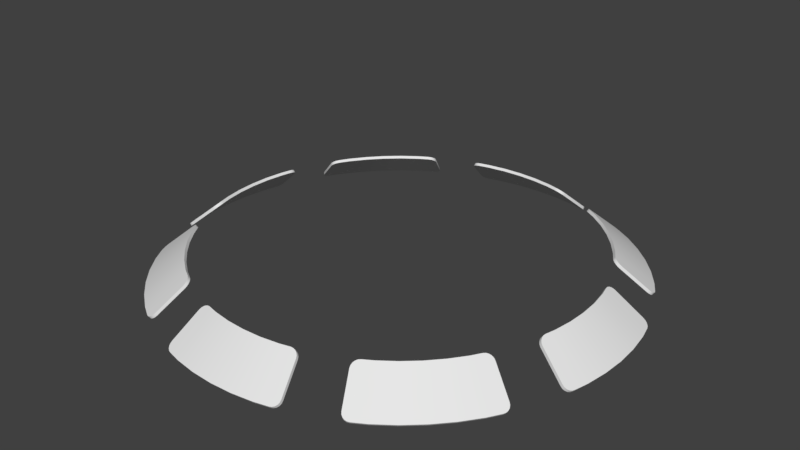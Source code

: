 # Source: SpaceStation_Bulkheads.blend  (saved by Blender 2.79.0; exported with 4.5.12 LTS)
import bpy
from mathutils import Matrix  # noqa: F401  (used for matrix-valued properties, if any)

bpy.ops.wm.read_factory_settings(use_empty=True)
scene = bpy.context.scene
scene.name = 'Scene'

# ---- collections
col_collection_1 = bpy.data.collections.new('Collection 1'); scene.collection.children.link(col_collection_1)

# ---- world
world_world = bpy.data.worlds.new('World'); scene.world = world_world
world_world.color = (0.05088, 0.05088, 0.05088)
world_world.use_sun_shadow = False
world_world.sun_shadow_jitter_overblur = 0.0
world_world.cycles.sampling_method = 'MANUAL'

# ---- meshes
me_cube_009 = bpy.data.meshes.new('Cube.009')
me_cube_009.from_pydata([(-0.4272, 2.213, 3.469), (-0.2145, 2.245, 3.469), (0.5145, 2.649, 3.104), (0.2586, 2.687, 3.104), (0.0003151, 2.699, 3.104), (-0.258, 2.687, 3.104), (0.0003152, 2.255, 3.469), (0.2151, 2.245, 3.469), (0.4278, 2.213, 3.469), (-0.5138, 2.649, 3.104), (0.5758, 2.179, 3.466), (0.5473, 2.183, 3.469), (0.6035, 2.183, 3.458), (0.6278, 2.193, 3.445), (0.6461, 2.208, 3.429), (0.6568, 2.228, 3.411), (0.6762, 2.608, 3.104), (0.7028, 2.598, 3.107), (0.7247, 2.582, 3.115), (0.7399, 2.562, 3.128), (0.7469, 2.541, 3.144), (0.745, 2.519, 3.162), (-0.6455, 2.208, 3.429), (-0.6561, 2.228, 3.411), (-0.6271, 2.193, 3.445), (-0.6029, 2.183, 3.458), (-0.5752, 2.179, 3.466), (-0.5466, 2.183, 3.469), (-0.7021, 2.598, 3.107), (-0.6756, 2.608, 3.104), (-0.7241, 2.582, 3.115), (-0.7393, 2.562, 3.128), (-0.7462, 2.541, 3.144), (-0.7443, 2.519, 3.162), (-0.4272, 2.234, 3.495), (-0.2145, 2.266, 3.495), (0.5145, 2.67, 3.13), (0.2586, 2.708, 3.13), (0.0003151, 2.721, 3.13), (-0.258, 2.708, 3.13), (0.0003152, 2.276, 3.495), (0.2151, 2.266, 3.495), (0.4278, 2.234, 3.495), (-0.5138, 2.67, 3.13), (0.5758, 2.201, 3.492), (0.5473, 2.204, 3.495), (0.6035, 2.204, 3.484), (0.6278, 2.214, 3.471), (0.6461, 2.229, 3.455), (0.6568, 2.249, 3.437), (0.6762, 2.629, 3.13), (0.7028, 2.619, 3.133), (0.7247, 2.603, 3.141), (0.7399, 2.584, 3.154), (0.7469, 2.562, 3.17), (0.745, 2.54, 3.188), (-0.6455, 2.229, 3.455), (-0.6561, 2.249, 3.437), (-0.6271, 2.214, 3.471), (-0.6029, 2.204, 3.484), (-0.5752, 2.201, 3.492), (-0.5466, 2.204, 3.495), (-0.7021, 2.619, 3.133), (-0.6756, 2.629, 3.13), (-0.7241, 2.603, 3.141), (-0.7393, 2.584, 3.154), (-0.7462, 2.562, 3.17), (-0.7443, 2.54, 3.188), (1.867, -1.263, 3.469), (1.739, -1.436, 3.469), (1.509, -2.237, 3.104), (1.717, -2.083, 3.104), (1.909, -1.909, 3.104), (2.082, -1.717, 3.104), (1.594, -1.595, 3.469), (1.435, -1.739, 3.469), (1.262, -1.867, 3.469), (2.236, -1.51, 3.104), (1.134, -1.948, 3.466), (1.157, -1.931, 3.469), (1.117, -1.97, 3.458), (1.107, -1.994, 3.445), (1.105, -2.018, 3.429), (1.111, -2.04, 3.411), (1.366, -2.322, 3.104), (1.34, -2.334, 3.107), (1.313, -2.338, 3.115), (1.289, -2.335, 3.128), (1.268, -2.325, 3.144), (1.254, -2.308, 3.162), (2.018, -1.105, 3.429), (2.039, -1.111, 3.411), (1.994, -1.107, 3.445), (1.97, -1.117, 3.458), (1.948, -1.134, 3.466), (1.93, -1.157, 3.469), (2.334, -1.341, 3.107), (2.322, -1.367, 3.104), (2.338, -1.314, 3.115), (2.335, -1.289, 3.128), (2.324, -1.269, 3.144), (2.307, -1.255, 3.162), (1.882, -1.278, 3.495), (1.754, -1.45, 3.495), (1.524, -2.252, 3.13), (1.732, -2.098, 3.13), (1.923, -1.924, 3.13), (2.097, -1.732, 3.13), (1.609, -1.61, 3.495), (1.45, -1.754, 3.495), (1.277, -1.882, 3.495), (2.251, -1.525, 3.13), (1.149, -1.963, 3.492), (1.172, -1.946, 3.495), (1.132, -1.985, 3.484), (1.122, -2.009, 3.471), (1.12, -2.033, 3.455), (1.126, -2.055, 3.437), (1.381, -2.337, 3.13), (1.355, -2.349, 3.133), (1.328, -2.353, 3.141), (1.304, -2.35, 3.154), (1.283, -2.34, 3.17), (1.269, -2.323, 3.188), (2.033, -1.12, 3.455), (2.054, -1.126, 3.437), (2.009, -1.122, 3.471), (1.985, -1.132, 3.484), (1.963, -1.149, 3.492), (1.945, -1.172, 3.495), (2.349, -1.356, 3.133), (2.337, -1.382, 3.13), (2.353, -1.329, 3.141), (2.35, -1.304, 3.154), (2.339, -1.284, 3.17), (2.322, -1.27, 3.188), (2.213, 0.4272, 3.469), (2.245, 0.2145, 3.469), (2.649, -0.5145, 3.104), (2.687, -0.2586, 3.104), (2.699, -0.0003151, 3.104), (2.687, 0.258, 3.104), (2.255, -0.0003151, 3.469), (2.245, -0.2151, 3.469), (2.213, -0.4278, 3.469), (2.649, 0.5138, 3.104), (2.179, -0.5758, 3.466), (2.183, -0.5473, 3.469), (2.183, -0.6035, 3.458), (2.193, -0.6278, 3.445), (2.208, -0.6461, 3.429), (2.228, -0.6568, 3.411), (2.608, -0.6762, 3.104), (2.598, -0.7028, 3.107), (2.582, -0.7247, 3.115), (2.562, -0.7399, 3.128), (2.541, -0.7469, 3.144), (2.519, -0.745, 3.162), (2.208, 0.6455, 3.429), (2.228, 0.6561, 3.411), (2.193, 0.6271, 3.445), (2.183, 0.6029, 3.458), (2.179, 0.5752, 3.466), (2.183, 0.5466, 3.469), (2.598, 0.7021, 3.107), (2.608, 0.6756, 3.104), (2.582, 0.7241, 3.115), (2.562, 0.7393, 3.128), (2.541, 0.7462, 3.144), (2.519, 0.7443, 3.162), (2.234, 0.4272, 3.495), (2.266, 0.2145, 3.495), (2.67, -0.5145, 3.13), (2.708, -0.2586, 3.13), (2.721, -0.0003151, 3.13), (2.708, 0.258, 3.13), (2.276, -0.0003151, 3.495), (2.266, -0.2151, 3.495), (2.234, -0.4278, 3.495), (2.67, 0.5138, 3.13), (2.201, -0.5758, 3.492), (2.204, -0.5473, 3.495), (2.204, -0.6035, 3.484), (2.214, -0.6278, 3.471), (2.229, -0.6461, 3.455), (2.249, -0.6568, 3.437), (2.629, -0.6762, 3.13), (2.619, -0.7028, 3.133), (2.603, -0.7247, 3.141), (2.584, -0.7399, 3.154), (2.562, -0.7469, 3.17), (2.54, -0.745, 3.188), (2.229, 0.6455, 3.455), (2.249, 0.6561, 3.437), (2.214, 0.6271, 3.471), (2.204, 0.6029, 3.484), (2.201, 0.5752, 3.492), (2.204, 0.5466, 3.495), (2.619, 0.7021, 3.133), (2.629, 0.6756, 3.13), (2.603, 0.7241, 3.141), (2.584, 0.7393, 3.154), (2.562, 0.7462, 3.17), (2.54, 0.7443, 3.188), (1.263, 1.867, 3.469), (1.436, 1.739, 3.469), (2.237, 1.509, 3.104), (2.083, 1.717, 3.104), (1.909, 1.909, 3.104), (1.717, 2.082, 3.104), (1.595, 1.594, 3.469), (1.739, 1.435, 3.469), (1.867, 1.262, 3.469), (1.51, 2.236, 3.104), (1.948, 1.134, 3.466), (1.931, 1.157, 3.469), (1.97, 1.117, 3.458), (1.994, 1.107, 3.445), (2.018, 1.105, 3.429), (2.04, 1.111, 3.411), (2.322, 1.366, 3.104), (2.334, 1.34, 3.107), (2.338, 1.313, 3.115), (2.335, 1.289, 3.128), (2.325, 1.268, 3.144), (2.308, 1.254, 3.162), (1.105, 2.018, 3.429), (1.111, 2.039, 3.411), (1.107, 1.994, 3.445), (1.117, 1.97, 3.458), (1.134, 1.948, 3.466), (1.157, 1.93, 3.469), (1.341, 2.334, 3.107), (1.367, 2.322, 3.104), (1.314, 2.338, 3.115), (1.289, 2.335, 3.128), (1.269, 2.324, 3.144), (1.255, 2.307, 3.162), (1.278, 1.882, 3.495), (1.45, 1.754, 3.495), (2.252, 1.524, 3.13), (2.098, 1.732, 3.13), (1.924, 1.923, 3.13), (1.732, 2.097, 3.13), (1.61, 1.609, 3.495), (1.754, 1.45, 3.495), (1.882, 1.277, 3.495), (1.525, 2.251, 3.13), (1.963, 1.149, 3.492), (1.946, 1.172, 3.495), (1.985, 1.132, 3.484), (2.009, 1.122, 3.471), (2.033, 1.12, 3.455), (2.055, 1.126, 3.437), (2.337, 1.381, 3.13), (2.349, 1.355, 3.133), (2.353, 1.328, 3.141), (2.35, 1.304, 3.154), (2.34, 1.283, 3.17), (2.323, 1.269, 3.188), (1.12, 2.033, 3.455), (1.126, 2.054, 3.437), (1.122, 2.009, 3.471), (1.132, 1.985, 3.484), (1.149, 1.963, 3.492), (1.172, 1.945, 3.495), (1.356, 2.349, 3.133), (1.382, 2.337, 3.13), (1.329, 2.353, 3.141), (1.304, 2.35, 3.154), (1.284, 2.339, 3.17), (1.27, 2.322, 3.188), (-1.867, 1.263, 3.469), (-1.739, 1.436, 3.469), (-1.509, 2.237, 3.104), (-1.717, 2.083, 3.104), (-1.909, 1.909, 3.104), (-2.082, 1.717, 3.104), (-1.594, 1.595, 3.469), (-1.435, 1.739, 3.469), (-1.262, 1.867, 3.469), (-2.236, 1.51, 3.104), (-1.134, 1.948, 3.466), (-1.157, 1.931, 3.469), (-1.117, 1.97, 3.458), (-1.107, 1.994, 3.445), (-1.105, 2.018, 3.429), (-1.111, 2.04, 3.411), (-1.366, 2.322, 3.104), (-1.34, 2.334, 3.107), (-1.313, 2.338, 3.115), (-1.289, 2.335, 3.128), (-1.268, 2.325, 3.144), (-1.254, 2.308, 3.162), (-2.018, 1.105, 3.429), (-2.039, 1.111, 3.411), (-1.994, 1.107, 3.445), (-1.97, 1.117, 3.458), (-1.948, 1.134, 3.466), (-1.93, 1.157, 3.469), (-2.334, 1.341, 3.107), (-2.322, 1.367, 3.104), (-2.338, 1.314, 3.115), (-2.335, 1.289, 3.128), (-2.324, 1.269, 3.144), (-2.307, 1.255, 3.162), (-1.882, 1.278, 3.495), (-1.754, 1.45, 3.495), (-1.524, 2.252, 3.13), (-1.732, 2.098, 3.13), (-1.923, 1.924, 3.13), (-2.097, 1.732, 3.13), (-1.609, 1.61, 3.495), (-1.45, 1.754, 3.495), (-1.277, 1.882, 3.495), (-2.251, 1.525, 3.13), (-1.149, 1.963, 3.492), (-1.172, 1.946, 3.495), (-1.132, 1.985, 3.484), (-1.122, 2.009, 3.471), (-1.12, 2.033, 3.455), (-1.126, 2.055, 3.437), (-1.381, 2.337, 3.13), (-1.355, 2.349, 3.133), (-1.328, 2.353, 3.141), (-1.304, 2.35, 3.154), (-1.283, 2.34, 3.17), (-1.269, 2.323, 3.188), (-2.033, 1.12, 3.455), (-2.054, 1.126, 3.437), (-2.009, 1.122, 3.471), (-1.985, 1.132, 3.484), (-1.963, 1.149, 3.492), (-1.945, 1.172, 3.495), (-2.349, 1.356, 3.133), (-2.337, 1.382, 3.13), (-2.353, 1.329, 3.141), (-2.35, 1.304, 3.154), (-2.339, 1.284, 3.17), (-2.322, 1.27, 3.188), (-2.213, -0.4272, 3.469), (-2.245, -0.2145, 3.469), (-2.649, 0.5145, 3.104), (-2.687, 0.2586, 3.104), (-2.699, 0.0003153, 3.104), (-2.687, -0.258, 3.104), (-2.255, 0.0003154, 3.469), (-2.245, 0.2151, 3.469), (-2.213, 0.4278, 3.469), (-2.649, -0.5138, 3.104), (-2.179, 0.5758, 3.466), (-2.183, 0.5473, 3.469), (-2.183, 0.6035, 3.458), (-2.193, 0.6278, 3.445), (-2.208, 0.6461, 3.429), (-2.228, 0.6568, 3.411), (-2.608, 0.6762, 3.104), (-2.598, 0.7028, 3.107), (-2.582, 0.7247, 3.115), (-2.562, 0.7399, 3.128), (-2.541, 0.7469, 3.144), (-2.519, 0.745, 3.162), (-2.208, -0.6455, 3.429), (-2.228, -0.6561, 3.411), (-2.193, -0.6271, 3.445), (-2.183, -0.6029, 3.458), (-2.179, -0.5752, 3.466), (-2.183, -0.5466, 3.469), (-2.598, -0.7021, 3.107), (-2.608, -0.6756, 3.104), (-2.582, -0.7241, 3.115), (-2.562, -0.7393, 3.128), (-2.541, -0.7462, 3.144), (-2.519, -0.7443, 3.162), (-2.234, -0.4272, 3.495), (-2.266, -0.2145, 3.495), (-2.67, 0.5145, 3.13), (-2.708, 0.2586, 3.13), (-2.721, 0.0003153, 3.13), (-2.708, -0.258, 3.13), (-2.276, 0.0003154, 3.495), (-2.266, 0.2151, 3.495), (-2.234, 0.4278, 3.495), (-2.67, -0.5138, 3.13), (-2.201, 0.5758, 3.492), (-2.204, 0.5473, 3.495), (-2.204, 0.6035, 3.484), (-2.214, 0.6278, 3.471), (-2.229, 0.6461, 3.455), (-2.249, 0.6568, 3.437), (-2.629, 0.6762, 3.13), (-2.619, 0.7028, 3.133), (-2.603, 0.7247, 3.141), (-2.584, 0.7399, 3.154), (-2.562, 0.7469, 3.17), (-2.54, 0.745, 3.188), (-2.229, -0.6455, 3.455), (-2.249, -0.6561, 3.437), (-2.214, -0.6271, 3.471), (-2.204, -0.6029, 3.484), (-2.201, -0.5752, 3.492), (-2.204, -0.5466, 3.495), (-2.619, -0.7021, 3.133), (-2.629, -0.6756, 3.13), (-2.603, -0.7241, 3.141), (-2.584, -0.7393, 3.154), (-2.562, -0.7462, 3.17), (-2.54, -0.7443, 3.188), (-1.263, -1.867, 3.469), (-1.436, -1.739, 3.469), (-2.237, -1.509, 3.104), (-2.083, -1.717, 3.104), (-1.909, -1.909, 3.104), (-1.717, -2.082, 3.104), (-1.595, -1.594, 3.469), (-1.739, -1.435, 3.469), (-1.867, -1.262, 3.469), (-1.51, -2.236, 3.104), (-1.948, -1.134, 3.466), (-1.931, -1.157, 3.469), (-1.97, -1.117, 3.458), (-1.994, -1.107, 3.445), (-2.018, -1.105, 3.429), (-2.04, -1.111, 3.411), (-2.322, -1.366, 3.104), (-2.334, -1.34, 3.107), (-2.338, -1.313, 3.115), (-2.335, -1.289, 3.128), (-2.325, -1.268, 3.144), (-2.308, -1.254, 3.162), (-1.105, -2.018, 3.429), (-1.111, -2.039, 3.411), (-1.107, -1.994, 3.445), (-1.117, -1.97, 3.458), (-1.134, -1.948, 3.466), (-1.157, -1.93, 3.469), (-1.341, -2.334, 3.107), (-1.367, -2.322, 3.104), (-1.314, -2.338, 3.115), (-1.289, -2.335, 3.128), (-1.269, -2.324, 3.144), (-1.255, -2.307, 3.162), (-1.278, -1.882, 3.495), (-1.45, -1.754, 3.495), (-2.252, -1.524, 3.13), (-2.098, -1.732, 3.13), (-1.924, -1.923, 3.13), (-1.732, -2.097, 3.13), (-1.61, -1.609, 3.495), (-1.754, -1.45, 3.495), (-1.882, -1.277, 3.495), (-1.525, -2.251, 3.13), (-1.963, -1.149, 3.492), (-1.946, -1.172, 3.495), (-1.985, -1.132, 3.484), (-2.009, -1.122, 3.471), (-2.033, -1.12, 3.455), (-2.055, -1.126, 3.437), (-2.337, -1.381, 3.13), (-2.349, -1.355, 3.133), (-2.353, -1.328, 3.141), (-2.35, -1.304, 3.154), (-2.34, -1.283, 3.17), (-2.323, -1.269, 3.188), (-1.12, -2.033, 3.455), (-1.126, -2.054, 3.437), (-1.122, -2.009, 3.471), (-1.132, -1.985, 3.484), (-1.149, -1.963, 3.492), (-1.172, -1.945, 3.495), (-1.356, -2.349, 3.133), (-1.382, -2.337, 3.13), (-1.329, -2.353, 3.141), (-1.304, -2.35, 3.154), (-1.284, -2.339, 3.17), (-1.27, -2.322, 3.188), (0.4272, -2.213, 3.469), (0.2145, -2.245, 3.469), (-0.5145, -2.649, 3.104), (-0.2586, -2.687, 3.104), (-0.0003149, -2.699, 3.104), (0.258, -2.687, 3.104), (-0.0003153, -2.255, 3.469), (-0.2151, -2.245, 3.469), (-0.4278, -2.213, 3.469), (0.5138, -2.649, 3.104), (-0.5758, -2.179, 3.466), (-0.5473, -2.183, 3.469), (-0.6035, -2.183, 3.458), (-0.6278, -2.193, 3.445), (-0.6461, -2.208, 3.429), (-0.6568, -2.228, 3.411), (-0.6762, -2.608, 3.104), (-0.7028, -2.598, 3.107), (-0.7247, -2.582, 3.115), (-0.7399, -2.562, 3.128), (-0.7469, -2.541, 3.144), (-0.745, -2.519, 3.162), (0.6455, -2.208, 3.429), (0.6561, -2.228, 3.411), (0.6271, -2.193, 3.445), (0.6029, -2.183, 3.458), (0.5752, -2.179, 3.466), (0.5466, -2.183, 3.469), (0.7021, -2.598, 3.107), (0.6756, -2.608, 3.104), (0.7241, -2.582, 3.115), (0.7393, -2.562, 3.128), (0.7462, -2.541, 3.144), (0.7443, -2.519, 3.162), (0.4272, -2.234, 3.495), (0.2145, -2.266, 3.495), (-0.5145, -2.67, 3.13), (-0.2586, -2.708, 3.13), (-0.0003149, -2.721, 3.13), (0.258, -2.708, 3.13), (-0.0003153, -2.276, 3.495), (-0.2151, -2.266, 3.495), (-0.4278, -2.234, 3.495), (0.5138, -2.67, 3.13), (-0.5758, -2.201, 3.492), (-0.5473, -2.204, 3.495), (-0.6035, -2.204, 3.484), (-0.6278, -2.214, 3.471), (-0.6461, -2.229, 3.455), (-0.6568, -2.249, 3.437), (-0.6762, -2.629, 3.13), (-0.7028, -2.619, 3.133), (-0.7247, -2.603, 3.141), (-0.7399, -2.584, 3.154), (-0.7469, -2.562, 3.17), (-0.745, -2.54, 3.188), (0.6455, -2.229, 3.455), (0.6561, -2.249, 3.437), (0.6271, -2.214, 3.471), (0.6029, -2.204, 3.484), (0.5752, -2.201, 3.492), (0.5466, -2.204, 3.495), (0.7021, -2.619, 3.133), (0.6756, -2.629, 3.13), (0.7241, -2.603, 3.141), (0.7393, -2.584, 3.154), (0.7462, -2.562, 3.17), (0.7443, -2.54, 3.188)], [], [(3, 4, 38, 37), (28, 30, 64, 62), (12, 13, 47, 46), (10, 12, 46, 44), (13, 14, 48, 47), (26, 27, 61, 60), (25, 26, 60, 59), (24, 25, 59, 58), (27, 0, 34, 61), (5, 9, 43, 39), (11, 10, 44, 45), (6, 7, 41, 40), (33, 23, 57, 67), (23, 22, 56, 57), (9, 29, 63, 43), (16, 2, 36, 50), (21, 20, 54, 55), (40, 41, 37, 38), (34, 35, 39, 43), (42, 45, 44, 46, 47, 48, 49, 55, 54, 53, 52, 51, 50, 36), (39, 35, 40, 38), (41, 42, 36, 37), (8, 2, 16, 17, 18, 19, 20, 21, 15, 14, 13, 12, 10, 11), (43, 63, 62, 64, 65, 66, 67, 57, 56, 58, 59, 60, 61, 34), (7, 3, 2, 8), (9, 0, 27, 26, 25, 24, 22, 23, 33, 32, 31, 30, 28, 29), (0, 9, 5, 1), (6, 4, 3, 7), (5, 4, 6, 1), (22, 24, 58, 56), (29, 28, 62, 63), (7, 8, 42, 41), (30, 31, 65, 64), (14, 15, 49, 48), (31, 32, 66, 65), (17, 16, 50, 51), (0, 1, 35, 34), (32, 33, 67, 66), (18, 17, 51, 52), (2, 3, 37, 36), (8, 11, 45, 42), (19, 18, 52, 53), (4, 5, 39, 38), (15, 21, 55, 49), (20, 19, 53, 54), (1, 6, 40, 35), (71, 72, 106, 105), (96, 98, 132, 130), (80, 81, 115, 114), (78, 80, 114, 112), (81, 82, 116, 115), (94, 95, 129, 128), (93, 94, 128, 127), (92, 93, 127, 126), (95, 68, 102, 129), (73, 77, 111, 107), (79, 78, 112, 113), (74, 75, 109, 108), (101, 91, 125, 135), (91, 90, 124, 125), (77, 97, 131, 111), (84, 70, 104, 118), (89, 88, 122, 123), (108, 109, 105, 106), (102, 103, 107, 111), (110, 113, 112, 114, 115, 116, 117, 123, 122, 121, 120, 119, 118, 104), (107, 103, 108, 106), (109, 110, 104, 105), (76, 70, 84, 85, 86, 87, 88, 89, 83, 82, 81, 80, 78, 79), (111, 131, 130, 132, 133, 134, 135, 125, 124, 126, 127, 128, 129, 102), (75, 71, 70, 76), (77, 68, 95, 94, 93, 92, 90, 91, 101, 100, 99, 98, 96, 97), (68, 77, 73, 69), (74, 72, 71, 75), (73, 72, 74, 69), (90, 92, 126, 124), (97, 96, 130, 131), (75, 76, 110, 109), (98, 99, 133, 132), (82, 83, 117, 116), (99, 100, 134, 133), (85, 84, 118, 119), (68, 69, 103, 102), (100, 101, 135, 134), (86, 85, 119, 120), (70, 71, 105, 104), (76, 79, 113, 110), (87, 86, 120, 121), (72, 73, 107, 106), (83, 89, 123, 117), (88, 87, 121, 122), (69, 74, 108, 103), (139, 140, 174, 173), (164, 166, 200, 198), (148, 149, 183, 182), (146, 148, 182, 180), (149, 150, 184, 183), (162, 163, 197, 196), (161, 162, 196, 195), (160, 161, 195, 194), (163, 136, 170, 197), (141, 145, 179, 175), (147, 146, 180, 181), (142, 143, 177, 176), (169, 159, 193, 203), (159, 158, 192, 193), (145, 165, 199, 179), (152, 138, 172, 186), (157, 156, 190, 191), (176, 177, 173, 174), (170, 171, 175, 179), (178, 181, 180, 182, 183, 184, 185, 191, 190, 189, 188, 187, 186, 172), (175, 171, 176, 174), (177, 178, 172, 173), (144, 138, 152, 153, 154, 155, 156, 157, 151, 150, 149, 148, 146, 147), (179, 199, 198, 200, 201, 202, 203, 193, 192, 194, 195, 196, 197, 170), (143, 139, 138, 144), (145, 136, 163, 162, 161, 160, 158, 159, 169, 168, 167, 166, 164, 165), (136, 145, 141, 137), (142, 140, 139, 143), (141, 140, 142, 137), (158, 160, 194, 192), (165, 164, 198, 199), (143, 144, 178, 177), (166, 167, 201, 200), (150, 151, 185, 184), (167, 168, 202, 201), (153, 152, 186, 187), (136, 137, 171, 170), (168, 169, 203, 202), (154, 153, 187, 188), (138, 139, 173, 172), (144, 147, 181, 178), (155, 154, 188, 189), (140, 141, 175, 174), (151, 157, 191, 185), (156, 155, 189, 190), (137, 142, 176, 171), (207, 208, 242, 241), (232, 234, 268, 266), (216, 217, 251, 250), (214, 216, 250, 248), (217, 218, 252, 251), (230, 231, 265, 264), (229, 230, 264, 263), (228, 229, 263, 262), (231, 204, 238, 265), (209, 213, 247, 243), (215, 214, 248, 249), (210, 211, 245, 244), (237, 227, 261, 271), (227, 226, 260, 261), (213, 233, 267, 247), (220, 206, 240, 254), (225, 224, 258, 259), (244, 245, 241, 242), (238, 239, 243, 247), (246, 249, 248, 250, 251, 252, 253, 259, 258, 257, 256, 255, 254, 240), (243, 239, 244, 242), (245, 246, 240, 241), (212, 206, 220, 221, 222, 223, 224, 225, 219, 218, 217, 216, 214, 215), (247, 267, 266, 268, 269, 270, 271, 261, 260, 262, 263, 264, 265, 238), (211, 207, 206, 212), (213, 204, 231, 230, 229, 228, 226, 227, 237, 236, 235, 234, 232, 233), (204, 213, 209, 205), (210, 208, 207, 211), (209, 208, 210, 205), (226, 228, 262, 260), (233, 232, 266, 267), (211, 212, 246, 245), (234, 235, 269, 268), (218, 219, 253, 252), (235, 236, 270, 269), (221, 220, 254, 255), (204, 205, 239, 238), (236, 237, 271, 270), (222, 221, 255, 256), (206, 207, 241, 240), (212, 215, 249, 246), (223, 222, 256, 257), (208, 209, 243, 242), (219, 225, 259, 253), (224, 223, 257, 258), (205, 210, 244, 239), (275, 276, 310, 309), (300, 302, 336, 334), (284, 285, 319, 318), (282, 284, 318, 316), (285, 286, 320, 319), (298, 299, 333, 332), (297, 298, 332, 331), (296, 297, 331, 330), (299, 272, 306, 333), (277, 281, 315, 311), (283, 282, 316, 317), (278, 279, 313, 312), (305, 295, 329, 339), (295, 294, 328, 329), (281, 301, 335, 315), (288, 274, 308, 322), (293, 292, 326, 327), (312, 313, 309, 310), (306, 307, 311, 315), (314, 317, 316, 318, 319, 320, 321, 327, 326, 325, 324, 323, 322, 308), (311, 307, 312, 310), (313, 314, 308, 309), (280, 274, 288, 289, 290, 291, 292, 293, 287, 286, 285, 284, 282, 283), (315, 335, 334, 336, 337, 338, 339, 329, 328, 330, 331, 332, 333, 306), (279, 275, 274, 280), (281, 272, 299, 298, 297, 296, 294, 295, 305, 304, 303, 302, 300, 301), (272, 281, 277, 273), (278, 276, 275, 279), (277, 276, 278, 273), (294, 296, 330, 328), (301, 300, 334, 335), (279, 280, 314, 313), (302, 303, 337, 336), (286, 287, 321, 320), (303, 304, 338, 337), (289, 288, 322, 323), (272, 273, 307, 306), (304, 305, 339, 338), (290, 289, 323, 324), (274, 275, 309, 308), (280, 283, 317, 314), (291, 290, 324, 325), (276, 277, 311, 310), (287, 293, 327, 321), (292, 291, 325, 326), (273, 278, 312, 307), (343, 344, 378, 377), (368, 370, 404, 402), (352, 353, 387, 386), (350, 352, 386, 384), (353, 354, 388, 387), (366, 367, 401, 400), (365, 366, 400, 399), (364, 365, 399, 398), (367, 340, 374, 401), (345, 349, 383, 379), (351, 350, 384, 385), (346, 347, 381, 380), (373, 363, 397, 407), (363, 362, 396, 397), (349, 369, 403, 383), (356, 342, 376, 390), (361, 360, 394, 395), (380, 381, 377, 378), (374, 375, 379, 383), (382, 385, 384, 386, 387, 388, 389, 395, 394, 393, 392, 391, 390, 376), (379, 375, 380, 378), (381, 382, 376, 377), (348, 342, 356, 357, 358, 359, 360, 361, 355, 354, 353, 352, 350, 351), (383, 403, 402, 404, 405, 406, 407, 397, 396, 398, 399, 400, 401, 374), (347, 343, 342, 348), (349, 340, 367, 366, 365, 364, 362, 363, 373, 372, 371, 370, 368, 369), (340, 349, 345, 341), (346, 344, 343, 347), (345, 344, 346, 341), (362, 364, 398, 396), (369, 368, 402, 403), (347, 348, 382, 381), (370, 371, 405, 404), (354, 355, 389, 388), (371, 372, 406, 405), (357, 356, 390, 391), (340, 341, 375, 374), (372, 373, 407, 406), (358, 357, 391, 392), (342, 343, 377, 376), (348, 351, 385, 382), (359, 358, 392, 393), (344, 345, 379, 378), (355, 361, 395, 389), (360, 359, 393, 394), (341, 346, 380, 375), (411, 412, 446, 445), (436, 438, 472, 470), (420, 421, 455, 454), (418, 420, 454, 452), (421, 422, 456, 455), (434, 435, 469, 468), (433, 434, 468, 467), (432, 433, 467, 466), (435, 408, 442, 469), (413, 417, 451, 447), (419, 418, 452, 453), (414, 415, 449, 448), (441, 431, 465, 475), (431, 430, 464, 465), (417, 437, 471, 451), (424, 410, 444, 458), (429, 428, 462, 463), (448, 449, 445, 446), (442, 443, 447, 451), (450, 453, 452, 454, 455, 456, 457, 463, 462, 461, 460, 459, 458, 444), (447, 443, 448, 446), (449, 450, 444, 445), (416, 410, 424, 425, 426, 427, 428, 429, 423, 422, 421, 420, 418, 419), (451, 471, 470, 472, 473, 474, 475, 465, 464, 466, 467, 468, 469, 442), (415, 411, 410, 416), (417, 408, 435, 434, 433, 432, 430, 431, 441, 440, 439, 438, 436, 437), (408, 417, 413, 409), (414, 412, 411, 415), (413, 412, 414, 409), (430, 432, 466, 464), (437, 436, 470, 471), (415, 416, 450, 449), (438, 439, 473, 472), (422, 423, 457, 456), (439, 440, 474, 473), (425, 424, 458, 459), (408, 409, 443, 442), (440, 441, 475, 474), (426, 425, 459, 460), (410, 411, 445, 444), (416, 419, 453, 450), (427, 426, 460, 461), (412, 413, 447, 446), (423, 429, 463, 457), (428, 427, 461, 462), (409, 414, 448, 443), (479, 480, 514, 513), (504, 506, 540, 538), (488, 489, 523, 522), (486, 488, 522, 520), (489, 490, 524, 523), (502, 503, 537, 536), (501, 502, 536, 535), (500, 501, 535, 534), (503, 476, 510, 537), (481, 485, 519, 515), (487, 486, 520, 521), (482, 483, 517, 516), (509, 499, 533, 543), (499, 498, 532, 533), (485, 505, 539, 519), (492, 478, 512, 526), (497, 496, 530, 531), (516, 517, 513, 514), (510, 511, 515, 519), (518, 521, 520, 522, 523, 524, 525, 531, 530, 529, 528, 527, 526, 512), (515, 511, 516, 514), (517, 518, 512, 513), (484, 478, 492, 493, 494, 495, 496, 497, 491, 490, 489, 488, 486, 487), (519, 539, 538, 540, 541, 542, 543, 533, 532, 534, 535, 536, 537, 510), (483, 479, 478, 484), (485, 476, 503, 502, 501, 500, 498, 499, 509, 508, 507, 506, 504, 505), (476, 485, 481, 477), (482, 480, 479, 483), (481, 480, 482, 477), (498, 500, 534, 532), (505, 504, 538, 539), (483, 484, 518, 517), (506, 507, 541, 540), (490, 491, 525, 524), (507, 508, 542, 541), (493, 492, 526, 527), (476, 477, 511, 510), (508, 509, 543, 542), (494, 493, 527, 528), (478, 479, 513, 512), (484, 487, 521, 518), (495, 494, 528, 529), (480, 481, 515, 514), (491, 497, 531, 525), (496, 495, 529, 530), (477, 482, 516, 511)])
me_cube_009.polygons.foreach_set('use_smooth', [True] * 368)
_uv = me_cube_009.uv_layers.new(name='UVMap')
_uv.uv.foreach_set('vector', [0.8117, 0.3145, 0.8072, 0.48, 0.7885, 0.48, 0.7929, 0.3145, 0.8416, 0.9348, 0.8436, 0.9497, 0.8248, 0.9497, 0.8228, 0.9348, 0.926, 0.8102, 0.928, 0.8262, 0.9093, 0.8262, 0.9072, 0.8102, 0.9236, 0.7921, 0.926, 0.8102, 0.9072, 0.8102, 0.9048, 0.7921, 0.9645, 0.3527, 0.9633, 0.3372, 0.9821, 0.3377, 0.9833, 0.3532, 0.9236, 0.05195, 0.9211, 0.07033, 0.9023, 0.07033, 0.9048, 0.05195, 0.926, 0.03437, 0.9236, 0.05195, 0.9048, 0.05195, 0.9072, 0.03437, 0.928, 0.01932, 0.926, 0.03437, 0.9072, 0.03437, 0.9093, 0.01932, 0.9211, 0.07033, 0.9106, 0.1479, 0.8918, 0.1479, 0.9023, 0.07033, 0.8117, 0.6463, 0.825, 0.812, 0.8062, 0.812, 0.7929, 0.6463, 0.9211, 0.7738, 0.9236, 0.7921, 0.9048, 0.7921, 0.9023, 0.7738, 0.8958, 0.4239, 0.8995, 0.5617, 0.8808, 0.5617, 0.8771, 0.4239, 0.9615, 0.6768, 0.9628, 0.4255, 0.9816, 0.425, 0.9802, 0.6763, 0.9628, 0.4255, 0.9633, 0.4078, 0.9821, 0.4073, 0.9816, 0.425, 0.825, 0.812, 0.8392, 0.9173, 0.8205, 0.9173, 0.8062, 0.812, 0.8392, 0.04919, 0.825, 0.1516, 0.8062, 0.1516, 0.8205, 0.04919, 0.9615, 0.06824, 0.9618, 0.05007, 0.9805, 0.05053, 0.9802, 0.0687, 0.7232, 0.5, 0.7278, 0.6383, 0.4081, 0.6663, 0.4026, 0.5, 0.7414, 0.2248, 0.7278, 0.3617, 0.4081, 0.3337, 0.4246, 0.169, 0.7414, 0.7752, 0.7544, 0.8522, 0.755, 0.8705, 0.7507, 0.8884, 0.7419, 0.904, 0.7295, 0.9158, 0.7147, 0.9226, 0.5011, 0.9794, 0.4854, 0.9807, 0.4703, 0.9762, 0.4572, 0.9664, 0.4475, 0.9523, 0.4421, 0.9352, 0.4246, 0.831, 0.4081, 0.3337, 0.7278, 0.3617, 0.7232, 0.5, 0.4026, 0.5, 0.7278, 0.6383, 0.7414, 0.7752, 0.4246, 0.831, 0.4081, 0.6663, 0.3556, 0.2248, 0.03869, 0.169, 0.05625, 0.06481, 0.06166, 0.04772, 0.07136, 0.03359, 0.08442, 0.02381, 0.09955, 0.01932, 0.1153, 0.02056, 0.3289, 0.07735, 0.3437, 0.08421, 0.356, 0.09602, 0.3648, 0.1116, 0.3691, 0.1295, 0.3686, 0.1478, 0.4246, 0.169, 0.4421, 0.06481, 0.4475, 0.04772, 0.4572, 0.03359, 0.4703, 0.02381, 0.4854, 0.01932, 0.5011, 0.02056, 0.7147, 0.07735, 0.7295, 0.08421, 0.7419, 0.09602, 0.7507, 0.1116, 0.755, 0.1295, 0.7544, 0.1478, 0.7414, 0.2248, 0.3419, 0.3617, 0.02224, 0.3337, 0.03869, 0.169, 0.3556, 0.2248, 0.03869, 0.831, 0.3556, 0.7752, 0.3686, 0.8522, 0.3691, 0.8705, 0.3648, 0.8884, 0.356, 0.904, 0.3437, 0.9158, 0.3289, 0.9226, 0.1153, 0.9794, 0.09955, 0.9807, 0.08442, 0.9762, 0.07136, 0.9664, 0.06166, 0.9523, 0.05625, 0.9352, 0.3556, 0.7752, 0.03869, 0.831, 0.02224, 0.6663, 0.3419, 0.6383, 0.3373, 0.5, 0.01674, 0.5, 0.02224, 0.3337, 0.3419, 0.3617, 0.02224, 0.6663, 0.01674, 0.5, 0.3373, 0.5, 0.3419, 0.6383, 0.9633, 0.4078, 0.9645, 0.3923, 0.9833, 0.3918, 0.9821, 0.4073, 0.8392, 0.9173, 0.8416, 0.9348, 0.8228, 0.9348, 0.8205, 0.9173, 0.8995, 0.5617, 0.9106, 0.6977, 0.8918, 0.6977, 0.8808, 0.5617, 0.9645, 0.7257, 0.9628, 0.7118, 0.9816, 0.7113, 0.9833, 0.7252, 0.9633, 0.3372, 0.9628, 0.3195, 0.9816, 0.32, 0.9821, 0.3377, 0.9628, 0.7118, 0.9618, 0.695, 0.9805, 0.6945, 0.9816, 0.7113, 0.8416, 0.0326, 0.8392, 0.04919, 0.8205, 0.04919, 0.8228, 0.0326, 0.9106, 0.1479, 0.8995, 0.2855, 0.8808, 0.2855, 0.8918, 0.1479, 0.9618, 0.695, 0.9615, 0.6768, 0.9802, 0.6763, 0.9805, 0.6945, 0.8436, 0.01932, 0.8416, 0.0326, 0.8228, 0.0326, 0.8248, 0.01932, 0.825, 0.1516, 0.8117, 0.3145, 0.7929, 0.3145, 0.8062, 0.1516, 0.9106, 0.6977, 0.9211, 0.7738, 0.9023, 0.7738, 0.8918, 0.6977, 0.9628, 0.03321, 0.9645, 0.01932, 0.9833, 0.01978, 0.9816, 0.03367, 0.8072, 0.48, 0.8117, 0.6463, 0.7929, 0.6463, 0.7885, 0.48, 0.9628, 0.3195, 0.9615, 0.06824, 0.9802, 0.0687, 0.9816, 0.32, 0.9618, 0.05007, 0.9628, 0.03321, 0.9816, 0.03367, 0.9805, 0.05053, 0.8995, 0.2855, 0.8958, 0.4239, 0.8771, 0.4239, 0.8808, 0.2855, 0.8117, 0.3358, 0.8075, 0.5016, 0.7887, 0.5017, 0.7929, 0.3358, 0.8426, 0.9438, 0.8446, 0.9564, 0.8258, 0.9565, 0.8238, 0.9439, 0.9642, 0.7116, 0.9627, 0.6946, 0.9814, 0.6953, 0.983, 0.7124, 0.9256, 0.7936, 0.928, 0.8112, 0.9092, 0.8112, 0.9068, 0.7937, 0.9627, 0.6946, 0.9617, 0.6761, 0.9805, 0.6769, 0.9814, 0.6953, 0.9237, 0.0535, 0.9212, 0.07182, 0.9025, 0.07188, 0.9049, 0.05357, 0.926, 0.03541, 0.9237, 0.0535, 0.9049, 0.05357, 0.9072, 0.03547, 0.928, 0.01932, 0.926, 0.03541, 0.9072, 0.03547, 0.9092, 0.01938, 0.9212, 0.07182, 0.9109, 0.1479, 0.8921, 0.148, 0.9025, 0.07188, 0.8122, 0.6658, 0.8258, 0.8269, 0.807, 0.8269, 0.7934, 0.6659, 0.923, 0.7752, 0.9256, 0.7936, 0.9068, 0.7937, 0.9043, 0.7753, 0.8968, 0.4218, 0.9009, 0.5601, 0.8821, 0.5602, 0.878, 0.4218, 0.9615, 0.3043, 0.9628, 0.05299, 0.9816, 0.05253, 0.9802, 0.3038, 0.9628, 0.05299, 0.9633, 0.03528, 0.982, 0.03482, 0.9816, 0.05253, 0.8258, 0.8269, 0.8402, 0.9277, 0.8214, 0.9277, 0.807, 0.8269, 0.8389, 0.06406, 0.8248, 0.17, 0.806, 0.17, 0.8201, 0.0641, 0.9627, 0.42, 0.9631, 0.404, 0.9819, 0.4048, 0.9814, 0.4207, 0.3374, 0.5, 0.342, 0.6383, 0.02225, 0.6663, 0.01674, 0.5, 0.3557, 0.2248, 0.342, 0.3617, 0.02225, 0.3337, 0.0387, 0.169, 0.3557, 0.7752, 0.3687, 0.8522, 0.3693, 0.8705, 0.3649, 0.8884, 0.3562, 0.904, 0.3438, 0.9158, 0.329, 0.9226, 0.1153, 0.9794, 0.09958, 0.9807, 0.08445, 0.9762, 0.07139, 0.9664, 0.06168, 0.9523, 0.05627, 0.9352, 0.0387, 0.831, 0.02225, 0.3337, 0.342, 0.3617, 0.3374, 0.5, 0.01674, 0.5, 0.342, 0.6383, 0.3557, 0.7752, 0.0387, 0.831, 0.02225, 0.6663, 0.7417, 0.2248, 0.4247, 0.169, 0.4423, 0.06481, 0.4477, 0.04772, 0.4574, 0.03359, 0.4704, 0.02381, 0.4856, 0.01932, 0.5013, 0.02056, 0.715, 0.07735, 0.7298, 0.08421, 0.7422, 0.09602, 0.7509, 0.1116, 0.7553, 0.1295, 0.7547, 0.1478, 0.0387, 0.169, 0.05627, 0.06481, 0.06168, 0.04772, 0.07139, 0.03359, 0.08445, 0.02381, 0.09958, 0.01932, 0.1153, 0.02056, 0.329, 0.07735, 0.3438, 0.08421, 0.3562, 0.09602, 0.3649, 0.1116, 0.3693, 0.1295, 0.3687, 0.1478, 0.3557, 0.2248, 0.728, 0.3617, 0.4082, 0.3337, 0.4247, 0.169, 0.7417, 0.2248, 0.4247, 0.831, 0.7417, 0.7752, 0.7547, 0.8522, 0.7553, 0.8705, 0.7509, 0.8884, 0.7422, 0.904, 0.7298, 0.9158, 0.715, 0.9226, 0.5013, 0.9794, 0.4856, 0.9807, 0.4704, 0.9762, 0.4574, 0.9664, 0.4477, 0.9523, 0.4423, 0.9352, 0.7417, 0.7752, 0.4247, 0.831, 0.4082, 0.6663, 0.728, 0.6383, 0.7234, 0.5, 0.4027, 0.5, 0.4082, 0.3337, 0.728, 0.3617, 0.4082, 0.6663, 0.4027, 0.5, 0.7234, 0.5, 0.728, 0.6383, 0.9633, 0.03528, 0.9645, 0.01978, 0.9833, 0.01932, 0.982, 0.03482, 0.8402, 0.9277, 0.8426, 0.9438, 0.8238, 0.9439, 0.8214, 0.9277, 0.9009, 0.5601, 0.9123, 0.6977, 0.8935, 0.6977, 0.8821, 0.5602, 0.9645, 0.3532, 0.9628, 0.3393, 0.9816, 0.3388, 0.9833, 0.3527, 0.9617, 0.6761, 0.9615, 0.658, 0.9802, 0.6588, 0.9805, 0.6769, 0.9628, 0.3393, 0.9618, 0.3224, 0.9805, 0.322, 0.9816, 0.3388, 0.8412, 0.04633, 0.8389, 0.06406, 0.8201, 0.0641, 0.8224, 0.04637, 0.9109, 0.1479, 0.9002, 0.2839, 0.8814, 0.284, 0.8921, 0.148, 0.9618, 0.3224, 0.9615, 0.3043, 0.9802, 0.3038, 0.9805, 0.322, 0.8432, 0.03091, 0.8412, 0.04633, 0.8224, 0.04637, 0.8244, 0.03095, 0.8248, 0.17, 0.8117, 0.3358, 0.7929, 0.3358, 0.806, 0.17, 0.9123, 0.6977, 0.923, 0.7752, 0.9043, 0.7753, 0.8935, 0.6977, 0.8446, 0.01932, 0.8432, 0.03091, 0.8244, 0.03095, 0.8258, 0.01935, 0.8075, 0.5016, 0.8122, 0.6658, 0.7934, 0.6659, 0.7887, 0.5017, 0.9615, 0.658, 0.9627, 0.42, 0.9814, 0.4207, 0.9802, 0.6588, 0.9631, 0.404, 0.9642, 0.3918, 0.983, 0.3926, 0.9819, 0.4048, 0.9002, 0.2839, 0.8968, 0.4218, 0.878, 0.4218, 0.8814, 0.284, 0.8117, 0.3241, 0.8072, 0.4899, 0.7885, 0.4899, 0.7929, 0.3241, 0.8416, 0.9322, 0.8436, 0.9448, 0.8248, 0.9448, 0.8228, 0.9322, 0.926, 0.8112, 0.928, 0.8262, 0.9093, 0.8262, 0.9072, 0.8112, 0.9236, 0.7936, 0.926, 0.8112, 0.9072, 0.8112, 0.9048, 0.7936, 0.9645, 0.3527, 0.9633, 0.3372, 0.9821, 0.3377, 0.9833, 0.3532, 0.9236, 0.05349, 0.9211, 0.0718, 0.9023, 0.0718, 0.9048, 0.05349, 0.926, 0.0354, 0.9236, 0.05349, 0.9048, 0.05349, 0.9072, 0.0354, 0.928, 0.01932, 0.926, 0.0354, 0.9072, 0.0354, 0.9093, 0.01932, 0.9211, 0.0718, 0.9106, 0.1479, 0.8918, 0.1479, 0.9023, 0.0718, 0.8117, 0.6542, 0.825, 0.8152, 0.8062, 0.8152, 0.7929, 0.6542, 0.9211, 0.7752, 0.9236, 0.7936, 0.9048, 0.7936, 0.9024, 0.7752, 0.8958, 0.4217, 0.8995, 0.5601, 0.8808, 0.5601, 0.8771, 0.4217, 0.9615, 0.6768, 0.9628, 0.4255, 0.9816, 0.425, 0.9802, 0.6763, 0.9628, 0.4255, 0.9633, 0.4078, 0.9821, 0.4073, 0.9816, 0.425, 0.825, 0.8152, 0.8392, 0.9161, 0.8205, 0.9161, 0.8062, 0.8152, 0.8392, 0.05246, 0.825, 0.1583, 0.8062, 0.1583, 0.8205, 0.05246, 0.9615, 0.06824, 0.9618, 0.05007, 0.9805, 0.05053, 0.9802, 0.0687, 0.7232, 0.5, 0.7278, 0.6383, 0.4081, 0.6663, 0.4026, 0.5, 0.7414, 0.2248, 0.7278, 0.3617, 0.4081, 0.3337, 0.4246, 0.169, 0.7414, 0.7752, 0.7544, 0.8522, 0.755, 0.8705, 0.7507, 0.8884, 0.7419, 0.904, 0.7295, 0.9158, 0.7147, 0.9226, 0.5011, 0.9794, 0.4854, 0.9807, 0.4703, 0.9762, 0.4572, 0.9664, 0.4475, 0.9523, 0.4421, 0.9352, 0.4246, 0.831, 0.4081, 0.3337, 0.7278, 0.3617, 0.7232, 0.5, 0.4026, 0.5, 0.7278, 0.6383, 0.7414, 0.7752, 0.4246, 0.831, 0.4081, 0.6663, 0.3556, 0.2248, 0.03869, 0.169, 0.05625, 0.06481, 0.06166, 0.04772, 0.07136, 0.03359, 0.08442, 0.02381, 0.09955, 0.01932, 0.1153, 0.02056, 0.3289, 0.07735, 0.3437, 0.08421, 0.356, 0.09602, 0.3648, 0.1116, 0.3691, 0.1295, 0.3686, 0.1478, 0.4246, 0.169, 0.4421, 0.06481, 0.4475, 0.04772, 0.4572, 0.03359, 0.4703, 0.02381, 0.4854, 0.01932, 0.5011, 0.02056, 0.7147, 0.07735, 0.7295, 0.08421, 0.7419, 0.09602, 0.7507, 0.1116, 0.755, 0.1295, 0.7544, 0.1478, 0.7414, 0.2248, 0.3419, 0.3617, 0.02224, 0.3337, 0.03869, 0.169, 0.3556, 0.2248, 0.03869, 0.831, 0.3556, 0.7752, 0.3686, 0.8522, 0.3691, 0.8705, 0.3648, 0.8884, 0.356, 0.904, 0.3437, 0.9158, 0.3289, 0.9226, 0.1153, 0.9794, 0.09955, 0.9807, 0.08442, 0.9762, 0.07136, 0.9664, 0.06166, 0.9523, 0.05625, 0.9352, 0.3556, 0.7752, 0.03869, 0.831, 0.02224, 0.6663, 0.3419, 0.6383, 0.3373, 0.5, 0.01674, 0.5, 0.02224, 0.3337, 0.3419, 0.3617, 0.02224, 0.6663, 0.01674, 0.5, 0.3373, 0.5, 0.3419, 0.6383, 0.9633, 0.4078, 0.9645, 0.3923, 0.9833, 0.3918, 0.9821, 0.4073, 0.8392, 0.9161, 0.8416, 0.9322, 0.8228, 0.9322, 0.8205, 0.9161, 0.8995, 0.5601, 0.9106, 0.6976, 0.8918, 0.6976, 0.8808, 0.5601, 0.9645, 0.7257, 0.9628, 0.7118, 0.9816, 0.7113, 0.9833, 0.7252, 0.9633, 0.3372, 0.9628, 0.3195, 0.9816, 0.32, 0.9821, 0.3377, 0.9628, 0.7118, 0.9618, 0.695, 0.9805, 0.6945, 0.9816, 0.7113, 0.8416, 0.03473, 0.8392, 0.05246, 0.8205, 0.05246, 0.8228, 0.03473, 0.9106, 0.1479, 0.8995, 0.2838, 0.8808, 0.2838, 0.8918, 0.1479, 0.9618, 0.695, 0.9615, 0.6768, 0.9802, 0.6763, 0.9805, 0.6945, 0.8436, 0.01932, 0.8416, 0.03473, 0.8228, 0.03473, 0.8248, 0.01932, 0.825, 0.1583, 0.8117, 0.3241, 0.7929, 0.3241, 0.8062, 0.1583, 0.9106, 0.6976, 0.9211, 0.7752, 0.9024, 0.7752, 0.8918, 0.6976, 0.9628, 0.03321, 0.9645, 0.01932, 0.9833, 0.01978, 0.9816, 0.03367, 0.8072, 0.4899, 0.8117, 0.6542, 0.7929, 0.6542, 0.7885, 0.4899, 0.9628, 0.3195, 0.9615, 0.06824, 0.9802, 0.0687, 0.9816, 0.32, 0.9618, 0.05007, 0.9628, 0.03321, 0.9816, 0.03367, 0.9805, 0.05053, 0.8995, 0.2838, 0.8958, 0.4217, 0.8771, 0.4217, 0.8808, 0.2838, 0.8116, 0.3145, 0.8071, 0.48, 0.7884, 0.48, 0.7928, 0.3145, 0.8415, 0.9348, 0.8435, 0.9497, 0.8247, 0.9497, 0.8227, 0.9348, 0.9259, 0.8101, 0.9279, 0.8262, 0.9092, 0.8262, 0.9071, 0.8101, 0.9235, 0.7921, 0.9259, 0.8101, 0.9071, 0.8101, 0.9047, 0.7921, 0.9645, 0.7094, 0.9633, 0.6967, 0.982, 0.6972, 0.9833, 0.7099, 0.9235, 0.05195, 0.921, 0.07033, 0.9023, 0.07033, 0.9047, 0.05195, 0.9259, 0.03437, 0.9235, 0.05195, 0.9047, 0.05195, 0.9071, 0.03437, 0.9279, 0.01932, 0.9259, 0.03437, 0.9071, 0.03437, 0.9092, 0.01932, 0.921, 0.07033, 0.9105, 0.1479, 0.8917, 0.1479, 0.9023, 0.07033, 0.8116, 0.6463, 0.8249, 0.812, 0.8062, 0.812, 0.7928, 0.6463, 0.921, 0.7738, 0.9235, 0.7921, 0.9047, 0.7921, 0.9023, 0.7738, 0.8957, 0.4239, 0.8994, 0.5617, 0.8807, 0.5617, 0.877, 0.4239, 0.9614, 0.3043, 0.9627, 0.05299, 0.9815, 0.05253, 0.9801, 0.3038, 0.9627, 0.05299, 0.9632, 0.03528, 0.982, 0.03482, 0.9815, 0.05253, 0.8249, 0.812, 0.8392, 0.9173, 0.8204, 0.9173, 0.8062, 0.812, 0.8392, 0.04919, 0.8249, 0.1516, 0.8062, 0.1516, 0.8204, 0.04919, 0.9614, 0.4437, 0.9617, 0.4259, 0.9804, 0.4264, 0.9801, 0.4442, 0.3373, 0.5, 0.3419, 0.6383, 0.02224, 0.6663, 0.01673, 0.5, 0.3555, 0.2248, 0.3419, 0.3617, 0.02224, 0.3337, 0.03868, 0.169, 0.3555, 0.7752, 0.3685, 0.8522, 0.3691, 0.8705, 0.3648, 0.8884, 0.356, 0.904, 0.3436, 0.9158, 0.3288, 0.9226, 0.1153, 0.9794, 0.09954, 0.9807, 0.08441, 0.9762, 0.07136, 0.9664, 0.06165, 0.9523, 0.05625, 0.9352, 0.03868, 0.831, 0.02224, 0.3337, 0.3419, 0.3617, 0.3373, 0.5, 0.01673, 0.5, 0.3419, 0.6383, 0.3555, 0.7752, 0.03868, 0.831, 0.02224, 0.6663, 0.7414, 0.2248, 0.4245, 0.169, 0.4421, 0.06481, 0.4475, 0.04772, 0.4572, 0.03359, 0.4702, 0.02381, 0.4854, 0.01932, 0.5011, 0.02056, 0.7147, 0.07735, 0.7294, 0.08421, 0.7418, 0.09602, 0.7506, 0.1116, 0.7549, 0.1295, 0.7543, 0.1478, 0.03868, 0.169, 0.05625, 0.06481, 0.06165, 0.04772, 0.07136, 0.03359, 0.08441, 0.02381, 0.09954, 0.01932, 0.1153, 0.02056, 0.3288, 0.07735, 0.3436, 0.08421, 0.356, 0.09602, 0.3648, 0.1116, 0.3691, 0.1295, 0.3685, 0.1478, 0.3555, 0.2248, 0.7277, 0.3617, 0.4081, 0.3337, 0.4245, 0.169, 0.7414, 0.2248, 0.4245, 0.831, 0.7414, 0.7752, 0.7543, 0.8522, 0.7549, 0.8705, 0.7506, 0.8884, 0.7418, 0.904, 0.7294, 0.9158, 0.7147, 0.9226, 0.5011, 0.9794, 0.4854, 0.9807, 0.4702, 0.9762, 0.4572, 0.9664, 0.4475, 0.9523, 0.4421, 0.9352, 0.7414, 0.7752, 0.4245, 0.831, 0.4081, 0.6663, 0.7277, 0.6383, 0.7231, 0.5, 0.4026, 0.5, 0.4081, 0.3337, 0.7277, 0.3617, 0.4081, 0.6663, 0.4026, 0.5, 0.7231, 0.5, 0.7277, 0.6383, 0.9632, 0.03528, 0.9644, 0.01978, 0.9832, 0.01932, 0.982, 0.03482, 0.8392, 0.9173, 0.8415, 0.9348, 0.8227, 0.9348, 0.8204, 0.9173, 0.8994, 0.5617, 0.9105, 0.6977, 0.8917, 0.6977, 0.8807, 0.5617, 0.9644, 0.3532, 0.9627, 0.3393, 0.9815, 0.3388, 0.9832, 0.3527, 0.9633, 0.6967, 0.9628, 0.6807, 0.9815, 0.6812, 0.982, 0.6972, 0.9627, 0.3393, 0.9617, 0.3224, 0.9804, 0.322, 0.9815, 0.3388, 0.8415, 0.0326, 0.8392, 0.04919, 0.8204, 0.04919, 0.8227, 0.0326, 0.9105, 0.1479, 0.8994, 0.2855, 0.8807, 0.2855, 0.8917, 0.1479, 0.9617, 0.3224, 0.9614, 0.3043, 0.9801, 0.3038, 0.9804, 0.322, 0.8435, 0.01932, 0.8415, 0.0326, 0.8227, 0.0326, 0.8247, 0.01932, 0.8249, 0.1516, 0.8116, 0.3145, 0.7928, 0.3145, 0.8062, 0.1516, 0.9105, 0.6977, 0.921, 0.7738, 0.9023, 0.7738, 0.8917, 0.6977, 0.9628, 0.408, 0.9645, 0.3918, 0.9833, 0.3923, 0.9815, 0.4085, 0.8071, 0.48, 0.8116, 0.6463, 0.7928, 0.6463, 0.7884, 0.48, 0.9628, 0.6807, 0.9614, 0.4437, 0.9801, 0.4442, 0.9815, 0.6812, 0.9617, 0.4259, 0.9628, 0.408, 0.9815, 0.4085, 0.9804, 0.4264, 0.8994, 0.2855, 0.8957, 0.4239, 0.877, 0.4239, 0.8807, 0.2855, 0.8116, 0.3145, 0.8071, 0.48, 0.7884, 0.48, 0.7928, 0.3145, 0.8415, 0.9348, 0.8435, 0.9497, 0.8247, 0.9497, 0.8228, 0.9348, 0.9259, 0.8101, 0.9279, 0.8262, 0.9092, 0.8262, 0.9071, 0.8101, 0.9235, 0.7921, 0.9259, 0.8101, 0.9071, 0.8101, 0.9047, 0.7921, 0.9645, 0.7094, 0.9633, 0.6967, 0.982, 0.6972, 0.9833, 0.7099, 0.9235, 0.05195, 0.921, 0.07033, 0.9023, 0.07033, 0.9047, 0.05195, 0.9259, 0.03437, 0.9235, 0.05195, 0.9047, 0.05195, 0.9071, 0.03437, 0.9279, 0.01932, 0.9259, 0.03437, 0.9071, 0.03437, 0.9092, 0.01932, 0.921, 0.07033, 0.9105, 0.1479, 0.8917, 0.1479, 0.9023, 0.07033, 0.8116, 0.6463, 0.8249, 0.812, 0.8062, 0.812, 0.7928, 0.6463, 0.921, 0.7738, 0.9235, 0.7921, 0.9047, 0.7921, 0.9023, 0.7738, 0.8957, 0.4239, 0.8994, 0.5617, 0.8807, 0.5617, 0.877, 0.4239, 0.9614, 0.3043, 0.9627, 0.05299, 0.9815, 0.05253, 0.9801, 0.3038, 0.9627, 0.05299, 0.9632, 0.03528, 0.982, 0.03482, 0.9815, 0.05253, 0.8249, 0.812, 0.8392, 0.9173, 0.8204, 0.9173, 0.8062, 0.812, 0.8392, 0.04919, 0.8249, 0.1516, 0.8062, 0.1516, 0.8204, 0.04919, 0.9614, 0.4437, 0.9617, 0.4259, 0.9804, 0.4264, 0.9801, 0.4442, 0.3373, 0.5, 0.3419, 0.6383, 0.02224, 0.6663, 0.01673, 0.5, 0.3555, 0.2248, 0.3419, 0.3617, 0.02224, 0.3337, 0.03868, 0.169, 0.3555, 0.7752, 0.3685, 0.8522, 0.3691, 0.8705, 0.3648, 0.8884, 0.356, 0.904, 0.3436, 0.9158, 0.3288, 0.9226, 0.1153, 0.9794, 0.09954, 0.9807, 0.08441, 0.9762, 0.07136, 0.9664, 0.06165, 0.9523, 0.05625, 0.9352, 0.03868, 0.831, 0.02224, 0.3337, 0.3419, 0.3617, 0.3373, 0.5, 0.01673, 0.5, 0.3419, 0.6383, 0.3555, 0.7752, 0.03868, 0.831, 0.02224, 0.6663, 0.7414, 0.2248, 0.4245, 0.169, 0.4421, 0.06481, 0.4475, 0.04772, 0.4572, 0.03359, 0.4702, 0.02381, 0.4854, 0.01932, 0.5011, 0.02056, 0.7147, 0.07735, 0.7294, 0.08421, 0.7418, 0.09602, 0.7506, 0.1116, 0.7549, 0.1295, 0.7543, 0.1478, 0.03868, 0.169, 0.05625, 0.06481, 0.06165, 0.04772, 0.07136, 0.03359, 0.08441, 0.02381, 0.09954, 0.01932, 0.1153, 0.02056, 0.3288, 0.07735, 0.3436, 0.08421, 0.356, 0.09602, 0.3648, 0.1116, 0.3691, 0.1295, 0.3685, 0.1478, 0.3555, 0.2248, 0.7277, 0.3617, 0.4081, 0.3337, 0.4245, 0.169, 0.7414, 0.2248, 0.4245, 0.831, 0.7414, 0.7752, 0.7543, 0.8522, 0.7549, 0.8705, 0.7506, 0.8884, 0.7418, 0.904, 0.7294, 0.9158, 0.7147, 0.9226, 0.5011, 0.9794, 0.4854, 0.9807, 0.4702, 0.9762, 0.4572, 0.9664, 0.4475, 0.9523, 0.4421, 0.9352, 0.7414, 0.7752, 0.4245, 0.831, 0.4081, 0.6663, 0.7277, 0.6383, 0.7231, 0.5, 0.4026, 0.5, 0.4081, 0.3337, 0.7277, 0.3617, 0.4081, 0.6663, 0.4026, 0.5, 0.7231, 0.5, 0.7277, 0.6383, 0.9632, 0.03528, 0.9644, 0.01978, 0.9832, 0.01932, 0.982, 0.03482, 0.8392, 0.9173, 0.8415, 0.9348, 0.8228, 0.9348, 0.8204, 0.9173, 0.8994, 0.5617, 0.9105, 0.6977, 0.8917, 0.6977, 0.8807, 0.5617, 0.9644, 0.3532, 0.9627, 0.3393, 0.9815, 0.3388, 0.9832, 0.3527, 0.9633, 0.6967, 0.9628, 0.6807, 0.9815, 0.6812, 0.982, 0.6972, 0.9627, 0.3393, 0.9617, 0.3224, 0.9804, 0.322, 0.9815, 0.3388, 0.8415, 0.0326, 0.8392, 0.04919, 0.8204, 0.04919, 0.8227, 0.0326, 0.9105, 0.1479, 0.8994, 0.2855, 0.8807, 0.2855, 0.8917, 0.1479, 0.9617, 0.3224, 0.9614, 0.3043, 0.9801, 0.3038, 0.9804, 0.322, 0.8435, 0.01932, 0.8415, 0.0326, 0.8227, 0.0326, 0.8247, 0.01932, 0.8249, 0.1516, 0.8116, 0.3145, 0.7928, 0.3145, 0.8062, 0.1516, 0.9105, 0.6977, 0.921, 0.7738, 0.9023, 0.7738, 0.8917, 0.6977, 0.9628, 0.408, 0.9645, 0.3918, 0.9833, 0.3923, 0.9815, 0.4085, 0.8071, 0.48, 0.8116, 0.6463, 0.7928, 0.6463, 0.7884, 0.48, 0.9628, 0.6807, 0.9614, 0.4437, 0.9801, 0.4442, 0.9815, 0.6812, 0.9617, 0.4259, 0.9628, 0.408, 0.9815, 0.4085, 0.9804, 0.4264, 0.8994, 0.2855, 0.8957, 0.4239, 0.877, 0.4239, 0.8807, 0.2855, 0.8117, 0.3241, 0.8072, 0.4899, 0.7885, 0.4899, 0.7929, 0.3241, 0.8416, 0.9322, 0.8436, 0.9448, 0.8248, 0.9448, 0.8228, 0.9322, 0.926, 0.8101, 0.928, 0.8262, 0.9093, 0.8262, 0.9072, 0.8101, 0.9236, 0.7921, 0.926, 0.8101, 0.9072, 0.8101, 0.9048, 0.7921, 0.9645, 0.7261, 0.9633, 0.7106, 0.9821, 0.7111, 0.9833, 0.7266, 0.9236, 0.05195, 0.9211, 0.07033, 0.9023, 0.07033, 0.9048, 0.05195, 0.926, 0.03437, 0.9236, 0.05195, 0.9048, 0.05195, 0.9072, 0.03437, 0.928, 0.01932, 0.926, 0.03437, 0.9072, 0.03437, 0.9093, 0.01932, 0.9211, 0.07033, 0.9106, 0.1479, 0.8918, 0.1479, 0.9023, 0.07033, 0.8117, 0.6542, 0.825, 0.8152, 0.8062, 0.8152, 0.7929, 0.6542, 0.9211, 0.7738, 0.9236, 0.7921, 0.9048, 0.7921, 0.9024, 0.7738, 0.8958, 0.4239, 0.8995, 0.5617, 0.8808, 0.5617, 0.8771, 0.4239, 0.9615, 0.3076, 0.9628, 0.05452, 0.9815, 0.05406, 0.9802, 0.3071, 0.9628, 0.05452, 0.9633, 0.03636, 0.982, 0.0359, 0.9815, 0.05406, 0.825, 0.8152, 0.8392, 0.9161, 0.8205, 0.9161, 0.8062, 0.8152, 0.8392, 0.05246, 0.825, 0.1583, 0.8062, 0.1583, 0.8205, 0.05246, 0.9615, 0.4416, 0.9618, 0.4234, 0.9805, 0.4239, 0.9802, 0.4421, 0.3373, 0.5, 0.3419, 0.6383, 0.02224, 0.6663, 0.01674, 0.5, 0.3556, 0.2248, 0.3419, 0.3617, 0.02224, 0.3337, 0.03869, 0.169, 0.3556, 0.7752, 0.3686, 0.8522, 0.3691, 0.8705, 0.3648, 0.8884, 0.356, 0.904, 0.3437, 0.9158, 0.3289, 0.9226, 0.1153, 0.9794, 0.09955, 0.9807, 0.08442, 0.9762, 0.07136, 0.9664, 0.06166, 0.9523, 0.05625, 0.9352, 0.03869, 0.831, 0.02224, 0.3337, 0.3419, 0.3617, 0.3373, 0.5, 0.01674, 0.5, 0.3419, 0.6383, 0.3556, 0.7752, 0.03869, 0.831, 0.02224, 0.6663, 0.7414, 0.2248, 0.4246, 0.169, 0.4421, 0.06481, 0.4475, 0.04772, 0.4572, 0.03359, 0.4703, 0.02381, 0.4854, 0.01932, 0.5011, 0.02056, 0.7147, 0.07735, 0.7295, 0.08421, 0.7419, 0.09602, 0.7507, 0.1116, 0.755, 0.1295, 0.7544, 0.1478, 0.03869, 0.169, 0.05625, 0.06481, 0.06166, 0.04772, 0.07136, 0.03359, 0.08442, 0.02381, 0.09955, 0.01932, 0.1153, 0.02056, 0.3289, 0.07735, 0.3437, 0.08421, 0.356, 0.09602, 0.3648, 0.1116, 0.3691, 0.1295, 0.3686, 0.1478, 0.3556, 0.2248, 0.7278, 0.3617, 0.4081, 0.3337, 0.4246, 0.169, 0.7414, 0.2248, 0.4246, 0.831, 0.7414, 0.7752, 0.7544, 0.8522, 0.755, 0.8705, 0.7507, 0.8884, 0.7419, 0.904, 0.7295, 0.9158, 0.7147, 0.9226, 0.5011, 0.9794, 0.4854, 0.9807, 0.4703, 0.9762, 0.4572, 0.9664, 0.4475, 0.9523, 0.4421, 0.9352, 0.7414, 0.7752, 0.4246, 0.831, 0.4081, 0.6663, 0.7278, 0.6383, 0.7232, 0.5, 0.4026, 0.5, 0.4081, 0.3337, 0.7278, 0.3617, 0.4081, 0.6663, 0.4026, 0.5, 0.7232, 0.5, 0.7278, 0.6383, 0.9633, 0.03636, 0.9645, 0.01978, 0.9832, 0.01932, 0.982, 0.0359, 0.8392, 0.9161, 0.8416, 0.9322, 0.8228, 0.9322, 0.8205, 0.9161, 0.8995, 0.5617, 0.9106, 0.6977, 0.8918, 0.6977, 0.8808, 0.5617, 0.9645, 0.3541, 0.9628, 0.3416, 0.9816, 0.3411, 0.9832, 0.3536, 0.9633, 0.7106, 0.9628, 0.6929, 0.9816, 0.6934, 0.9821, 0.7111, 0.9628, 0.3416, 0.9618, 0.3256, 0.9805, 0.3251, 0.9816, 0.3411, 0.8416, 0.03473, 0.8392, 0.05246, 0.8205, 0.05246, 0.8228, 0.03473, 0.9106, 0.1479, 0.8995, 0.2855, 0.8808, 0.2855, 0.8918, 0.1479, 0.9618, 0.3256, 0.9615, 0.3076, 0.9802, 0.3071, 0.9805, 0.3251, 0.8436, 0.01932, 0.8416, 0.03473, 0.8228, 0.03473, 0.8248, 0.01932, 0.825, 0.1583, 0.8117, 0.3241, 0.7929, 0.3241, 0.8062, 0.1583, 0.9106, 0.6977, 0.9211, 0.7738, 0.9024, 0.7738, 0.8918, 0.6977, 0.9628, 0.4066, 0.9645, 0.3927, 0.9833, 0.3932, 0.9816, 0.407, 0.8072, 0.4899, 0.8117, 0.6542, 0.7929, 0.6542, 0.7885, 0.4899, 0.9628, 0.6929, 0.9615, 0.4416, 0.9802, 0.4421, 0.9816, 0.6934, 0.9618, 0.4234, 0.9628, 0.4066, 0.9816, 0.407, 0.9805, 0.4239, 0.8995, 0.2855, 0.8958, 0.4239, 0.8771, 0.4239, 0.8808, 0.2855, 0.8109, 0.3358, 0.8067, 0.5016, 0.788, 0.5017, 0.7922, 0.3358, 0.8418, 0.9438, 0.8438, 0.9564, 0.825, 0.9565, 0.823, 0.9439, 0.9261, 0.8102, 0.9282, 0.8262, 0.9094, 0.8262, 0.9074, 0.8102, 0.9237, 0.7921, 0.9261, 0.8102, 0.9074, 0.8102, 0.905, 0.7921, 0.9631, 0.7087, 0.962, 0.6912, 0.9807, 0.6918, 0.9818, 0.7093, 0.9237, 0.05195, 0.9213, 0.07033, 0.9025, 0.07033, 0.905, 0.05195, 0.9261, 0.03437, 0.9237, 0.05195, 0.905, 0.05195, 0.9074, 0.03437, 0.9282, 0.01932, 0.9261, 0.03437, 0.9074, 0.03437, 0.9094, 0.01932, 0.9213, 0.07033, 0.9107, 0.1479, 0.892, 0.1479, 0.9025, 0.07033, 0.8114, 0.6658, 0.825, 0.8269, 0.8063, 0.8269, 0.7927, 0.6659, 0.9213, 0.7738, 0.9237, 0.7921, 0.905, 0.7921, 0.9025, 0.7738, 0.896, 0.4239, 0.8997, 0.5617, 0.8809, 0.5617, 0.8772, 0.4239, 0.9616, 0.307, 0.9629, 0.05561, 0.9816, 0.05514, 0.9804, 0.3066, 0.9629, 0.05561, 0.9634, 0.03723, 0.9821, 0.03676, 0.9816, 0.05514, 0.825, 0.8269, 0.8394, 0.9277, 0.8206, 0.9277, 0.8063, 0.8269, 0.8381, 0.06406, 0.824, 0.17, 0.8053, 0.17, 0.8193, 0.0641, 0.9616, 0.4214, 0.962, 0.4039, 0.9807, 0.4045, 0.9803, 0.422, 0.7228, 0.5, 0.7273, 0.6383, 0.4079, 0.6663, 0.4024, 0.5, 0.741, 0.2248, 0.7273, 0.3617, 0.4079, 0.3337, 0.4243, 0.169, 0.741, 0.7752, 0.754, 0.8522, 0.7545, 0.8705, 0.7502, 0.8884, 0.7415, 0.904, 0.7291, 0.9158, 0.7143, 0.9226, 0.5008, 0.9794, 0.4851, 0.9807, 0.47, 0.9762, 0.457, 0.9664, 0.4473, 0.9523, 0.4419, 0.9352, 0.4243, 0.831, 0.4079, 0.3337, 0.7273, 0.3617, 0.7228, 0.5, 0.4024, 0.5, 0.7273, 0.6383, 0.741, 0.7752, 0.4243, 0.831, 0.4079, 0.6663, 0.3554, 0.2248, 0.03866, 0.169, 0.05622, 0.06481, 0.06162, 0.04772, 0.07132, 0.03359, 0.08437, 0.02381, 0.09949, 0.01932, 0.1152, 0.02056, 0.3287, 0.07735, 0.3435, 0.08421, 0.3558, 0.09602, 0.3646, 0.1116, 0.3689, 0.1295, 0.3683, 0.1478, 0.4243, 0.169, 0.4419, 0.06481, 0.4473, 0.04772, 0.457, 0.03359, 0.47, 0.02381, 0.4851, 0.01932, 0.5008, 0.02056, 0.7143, 0.07735, 0.7291, 0.08421, 0.7415, 0.09602, 0.7502, 0.1116, 0.7545, 0.1295, 0.754, 0.1478, 0.741, 0.2248, 0.3417, 0.3617, 0.02222, 0.3337, 0.03866, 0.169, 0.3554, 0.2248, 0.03867, 0.831, 0.3554, 0.7752, 0.3683, 0.8522, 0.3689, 0.8705, 0.3646, 0.8884, 0.3558, 0.904, 0.3435, 0.9158, 0.3287, 0.9226, 0.1152, 0.9794, 0.09949, 0.9807, 0.08437, 0.9762, 0.07132, 0.9664, 0.06162, 0.9523, 0.05622, 0.9352, 0.3554, 0.7752, 0.03867, 0.831, 0.02222, 0.6663, 0.3417, 0.6383, 0.3371, 0.5, 0.01673, 0.5, 0.02222, 0.3337, 0.3417, 0.3617, 0.02222, 0.6663, 0.01673, 0.5, 0.3371, 0.5, 0.3417, 0.6383, 0.9634, 0.03723, 0.9645, 0.01978, 0.9833, 0.01932, 0.9821, 0.03676, 0.8394, 0.9277, 0.8418, 0.9438, 0.823, 0.9439, 0.8206, 0.9277, 0.8997, 0.5617, 0.9107, 0.6977, 0.892, 0.6977, 0.8809, 0.5617, 0.9645, 0.3504, 0.9629, 0.3395, 0.9816, 0.339, 0.9833, 0.3499, 0.962, 0.6912, 0.9616, 0.6728, 0.9803, 0.6734, 0.9807, 0.6918, 0.9629, 0.3395, 0.9619, 0.3245, 0.9806, 0.3241, 0.9816, 0.339, 0.8404, 0.04633, 0.8381, 0.06406, 0.8193, 0.0641, 0.8216, 0.04637, 0.9107, 0.1479, 0.8997, 0.2855, 0.8809, 0.2855, 0.892, 0.1479, 0.9619, 0.3245, 0.9616, 0.307, 0.9804, 0.3066, 0.9806, 0.3241, 0.8424, 0.03091, 0.8404, 0.04633, 0.8216, 0.04637, 0.8236, 0.03095, 0.824, 0.17, 0.8109, 0.3358, 0.7922, 0.3358, 0.8053, 0.17, 0.9107, 0.6977, 0.9213, 0.7738, 0.9025, 0.7738, 0.892, 0.6977, 0.8438, 0.01932, 0.8424, 0.03091, 0.8236, 0.03095, 0.825, 0.01935, 0.8067, 0.5016, 0.8114, 0.6658, 0.7927, 0.6659, 0.788, 0.5017, 0.9616, 0.6728, 0.9616, 0.4214, 0.9803, 0.422, 0.9803, 0.6734, 0.962, 0.4039, 0.9631, 0.389, 0.9818, 0.3896, 0.9807, 0.4045, 0.8997, 0.2855, 0.896, 0.4239, 0.8772, 0.4239, 0.8809, 0.2855, 0.8117, 0.3145, 0.8073, 0.48, 0.7885, 0.48, 0.793, 0.3145, 0.8416, 0.9348, 0.8436, 0.9497, 0.8249, 0.9497, 0.8229, 0.9348, 0.926, 0.8112, 0.9281, 0.8262, 0.9093, 0.8262, 0.9073, 0.8112, 0.9236, 0.7936, 0.926, 0.8112, 0.9073, 0.8112, 0.9049, 0.7936, 0.9645, 0.7233, 0.9633, 0.7058, 0.982, 0.7063, 0.9832, 0.7237, 0.9236, 0.05349, 0.9212, 0.0718, 0.9024, 0.0718, 0.9049, 0.05349, 0.926, 0.0354, 0.9236, 0.05349, 0.9049, 0.05349, 0.9073, 0.0354, 0.9281, 0.01932, 0.926, 0.0354, 0.9073, 0.0354, 0.9093, 0.01932, 0.9212, 0.0718, 0.9106, 0.1479, 0.8919, 0.1479, 0.9024, 0.0718, 0.8117, 0.6463, 0.825, 0.812, 0.8063, 0.812, 0.793, 0.6463, 0.9212, 0.7752, 0.9236, 0.7936, 0.9049, 0.7936, 0.9024, 0.7752, 0.8959, 0.4217, 0.8996, 0.5601, 0.8808, 0.5601, 0.8771, 0.4217, 0.9615, 0.3076, 0.9628, 0.05452, 0.9816, 0.05406, 0.9803, 0.3071, 0.9628, 0.05452, 0.9633, 0.03636, 0.9821, 0.0359, 0.9816, 0.05406, 0.825, 0.812, 0.8393, 0.9173, 0.8205, 0.9173, 0.8063, 0.812, 0.8393, 0.04919, 0.825, 0.1516, 0.8063, 0.1516, 0.8205, 0.04919, 0.9615, 0.436, 0.9618, 0.4185, 0.9806, 0.419, 0.9803, 0.4365, 0.3373, 0.5, 0.3419, 0.6383, 0.02224, 0.6663, 0.01674, 0.5, 0.3556, 0.2248, 0.3419, 0.3617, 0.02224, 0.3337, 0.03869, 0.169, 0.3556, 0.7752, 0.3686, 0.8522, 0.3691, 0.8705, 0.3648, 0.8884, 0.3561, 0.904, 0.3437, 0.9158, 0.3289, 0.9226, 0.1153, 0.9794, 0.09956, 0.9807, 0.08442, 0.9762, 0.07137, 0.9664, 0.06166, 0.9523, 0.05626, 0.9352, 0.03869, 0.831, 0.02224, 0.3337, 0.3419, 0.3617, 0.3373, 0.5, 0.01674, 0.5, 0.3419, 0.6383, 0.3556, 0.7752, 0.03869, 0.831, 0.02224, 0.6663, 0.7415, 0.2248, 0.4246, 0.169, 0.4421, 0.06481, 0.4475, 0.04772, 0.4573, 0.03359, 0.4703, 0.02381, 0.4854, 0.01932, 0.5012, 0.02056, 0.7148, 0.07735, 0.7296, 0.08421, 0.7419, 0.09602, 0.7507, 0.1116, 0.755, 0.1295, 0.7545, 0.1478, 0.03869, 0.169, 0.05626, 0.06481, 0.06166, 0.04772, 0.07137, 0.03359, 0.08443, 0.02381, 0.09956, 0.01932, 0.1153, 0.02056, 0.3289, 0.07735, 0.3437, 0.08421, 0.3561, 0.09602, 0.3648, 0.1116, 0.3691, 0.1295, 0.3686, 0.1478, 0.3556, 0.2248, 0.7278, 0.3617, 0.4081, 0.3337, 0.4246, 0.169, 0.7415, 0.2248, 0.4246, 0.831, 0.7415, 0.7752, 0.7545, 0.8522, 0.755, 0.8705, 0.7507, 0.8884, 0.7419, 0.904, 0.7296, 0.9158, 0.7148, 0.9226, 0.5012, 0.9794, 0.4854, 0.9807, 0.4703, 0.9762, 0.4573, 0.9664, 0.4475, 0.9523, 0.4421, 0.9352, 0.7415, 0.7752, 0.4246, 0.831, 0.4081, 0.6663, 0.7278, 0.6383, 0.7232, 0.5, 0.4026, 0.5, 0.4081, 0.3337, 0.7278, 0.3617, 0.4081, 0.6663, 0.4026, 0.5, 0.7232, 0.5, 0.7278, 0.6383, 0.9633, 0.03636, 0.9645, 0.01978, 0.9833, 0.01932, 0.9821, 0.0359, 0.8393, 0.9173, 0.8416, 0.9348, 0.8229, 0.9348, 0.8205, 0.9173, 0.8996, 0.5601, 0.9106, 0.6976, 0.8919, 0.6976, 0.8808, 0.5601, 0.9645, 0.3541, 0.9628, 0.3416, 0.9816, 0.3411, 0.9833, 0.3536, 0.9633, 0.7058, 0.9628, 0.6874, 0.9816, 0.6879, 0.982, 0.7063, 0.9628, 0.3416, 0.9618, 0.3256, 0.9806, 0.3251, 0.9816, 0.3411, 0.8416, 0.0326, 0.8393, 0.04919, 0.8205, 0.04919, 0.8229, 0.0326, 0.9106, 0.1479, 0.8996, 0.2838, 0.8808, 0.2838, 0.8919, 0.1479, 0.9618, 0.3256, 0.9615, 0.3076, 0.9803, 0.3071, 0.9806, 0.3251, 0.8436, 0.01932, 0.8416, 0.0326, 0.8229, 0.0326, 0.8249, 0.01932, 0.825, 0.1516, 0.8117, 0.3145, 0.793, 0.3145, 0.8063, 0.1516, 0.9106, 0.6976, 0.9212, 0.7752, 0.9024, 0.7752, 0.8919, 0.6976, 0.9628, 0.4036, 0.9645, 0.3927, 0.9832, 0.3932, 0.9816, 0.404, 0.8073, 0.48, 0.8117, 0.6463, 0.793, 0.6463, 0.7885, 0.48, 0.9628, 0.6874, 0.9615, 0.436, 0.9803, 0.4365, 0.9816, 0.6879, 0.9618, 0.4185, 0.9628, 0.4036, 0.9816, 0.404, 0.9806, 0.419, 0.8996, 0.2838, 0.8959, 0.4217, 0.8771, 0.4217, 0.8808, 0.2838])
me_cube_009.materials.append(None)
me_cube_009.use_remesh_preserve_volume = False
me_cube_009.use_remesh_preserve_attributes = False
me_cube_009.use_mirror_vertex_groups = False
me_cube_009.update()
arm_armature_008 = bpy.data.armatures.new('Armature.008')  # bones are not reproduced

# ---- objects
ob_armature_008 = bpy.data.objects.new('Armature.008', arm_armature_008)
ob_ceiling_windowed_003 = bpy.data.objects.new('Ceiling_Windowed.003', me_cube_009)

# ---- transforms, parenting, visibility, modifiers, constraints
ob_armature_008.location = (0.0, 0.0, 0.0)
ob_armature_008.lineart.crease_threshold = 0.0
ob_ceiling_windowed_003.parent = ob_armature_008
ob_ceiling_windowed_003.location = (0.0, 0.0, 0.0)
ob_ceiling_windowed_003.lineart.crease_threshold = 0.0
_vg = ob_ceiling_windowed_003.vertex_groups.new(name='Bone')
_vg.add([0, 1, 2, 3, 4, 5, 6, 7, 8, 9, 10, 11, 12, 13, 14, 15, 16, 17, 18, 19, 20, 21, 22, 23, 24, 25, 26, 27, 28, 29, 30, 31, 32, 33, 34, 35, 36, 37, 38, 39, 40, 41, 42, 43, 44, 45, 46, 47, 48, 49, 50, 51, 52, 53, 54, 55, 56, 57, 58, 59, 60, 61, 62, 63, 64, 65, 66, 67, 68, 69, 70, 71, 72, 73, 74, 75, 76, 77, 78, 79, 80, 81, 82, 83, 84, 85, 86, 87, 88, 89, 90, 91, 92, 93, 94, 95, 96, 97, 98, 99, 100, 101, 102, 103, 104, 105, 106, 107, 108, 109, 110, 111, 112, 113, 114, 115, 116, 117, 118, 119, 120, 121, 122, 123, 124, 125, 126, 127, 128, 129, 130, 131, 132, 133, 134, 135, 136, 137, 138, 139, 140, 141, 142, 143, 144, 145, 146, 147, 148, 149, 150, 151, 152, 153, 154, 155, 156, 157, 158, 159, 160, 161, 162, 163, 164, 165, 166, 167, 168, 169, 170, 171, 172, 173, 174, 175, 176, 177, 178, 179, 180, 181, 182, 183, 184, 185, 186, 187, 188, 189, 190, 191, 192, 193, 194, 195, 196, 197, 198, 199, 200, 201, 202, 203, 204, 205, 206, 207, 208, 209, 210, 211, 212, 213, 214, 215, 216, 217, 218, 219, 220, 221, 222, 223, 224, 225, 226, 227, 228, 229, 230, 231, 232, 233, 234, 235, 236, 237, 238, 239, 240, 241, 242, 243, 244, 245, 246, 247, 248, 249, 250, 251, 252, 253, 254, 255, 256, 257, 258, 259, 260, 261, 262, 263, 264, 265, 266, 267, 268, 269, 270, 271, 272, 273, 274, 275, 276, 277, 278, 279, 280, 281, 282, 283, 284, 285, 286, 287, 288, 289, 290, 291, 292, 293, 294, 295, 296, 297, 298, 299, 300, 301, 302, 303, 304, 305, 306, 307, 308, 309, 310, 311, 312, 313, 314, 315, 316, 317, 318, 319, 320, 321, 322, 323, 324, 325, 326, 327, 328, 329, 330, 331, 332, 333, 334, 335, 336, 337, 338, 339, 340, 341, 342, 343, 344, 345, 346, 347, 348, 349, 350, 351, 352, 353, 354, 355, 356, 357, 358, 359, 360, 361, 362, 363, 364, 365, 366, 367, 368, 369, 370, 371, 372, 373, 374, 375, 376, 377, 378, 379, 380, 381, 382, 383, 384, 385, 386, 387, 388, 389, 390, 391, 392, 393, 394, 395, 396, 397, 398, 399, 400, 401, 402, 403, 404, 405, 406, 407, 408, 409, 410, 411, 412, 413, 414, 415, 416, 417, 418, 419, 420, 421, 422, 423, 424, 425, 426, 427, 428, 429, 430, 431, 432, 433, 434, 435, 436, 437, 438, 439, 440, 441, 442, 443, 444, 445, 446, 447, 448, 449, 450, 451, 452, 453, 454, 455, 456, 457, 458, 459, 460, 461, 462, 463, 464, 465, 466, 467, 468, 469, 470, 471, 472, 473, 474, 475, 476, 477, 478, 479, 480, 481, 482, 483, 484, 485, 486, 487, 488, 489, 490, 491, 492, 493, 494, 495, 496, 497, 498, 499, 500, 501, 502, 503, 504, 505, 506, 507, 508, 509, 510, 511, 512, 513, 514, 515, 516, 517, 518, 519, 520, 521, 522, 523, 524, 525, 526, 527, 528, 529, 530, 531, 532, 533, 534, 535, 536, 537, 538, 539, 540, 541, 542, 543], 1.0, 'REPLACE')
_vg = ob_ceiling_windowed_003.vertex_groups.new(name='RootBone')
_vg = ob_ceiling_windowed_003.vertex_groups.new(name='Window1')
_vg.add([0, 1, 2, 3, 4, 5, 6, 7, 8, 9, 10, 11, 12, 13, 14, 15, 16, 17, 18, 19, 20, 21, 22, 23, 24, 25, 26, 27, 28, 29, 30, 31, 32, 33, 34, 35, 36, 37, 38, 39, 40, 41, 42, 43, 44, 45, 46, 47, 48, 49, 50, 51, 52, 53, 54, 55, 56, 57, 58, 59, 60, 61, 62, 63, 64, 65, 66, 67], 1.0, 'REPLACE')
_vg = ob_ceiling_windowed_003.vertex_groups.new(name='Window2')
_vg.add([272, 273, 274, 275, 276, 277, 278, 279, 280, 281, 282, 283, 284, 285, 286, 287, 288, 289, 290, 291, 292, 293, 294, 295, 296, 297, 298, 299, 300, 301, 302, 303, 304, 305, 306, 307, 308, 309, 310, 311, 312, 313, 314, 315, 316, 317, 318, 319, 320, 321, 322, 323, 324, 325, 326, 327, 328, 329, 330, 331, 332, 333, 334, 335, 336, 337, 338, 339], 1.0, 'REPLACE')
_vg = ob_ceiling_windowed_003.vertex_groups.new(name='Window3')
_vg.add([340, 341, 342, 343, 344, 345, 346, 347, 348, 349, 350, 351, 352, 353, 354, 355, 356, 357, 358, 359, 360, 361, 362, 363, 364, 365, 366, 367, 368, 369, 370, 371, 372, 373, 374, 375, 376, 377, 378, 379, 380, 381, 382, 383, 384, 385, 386, 387, 388, 389, 390, 391, 392, 393, 394, 395, 396, 397, 398, 399, 400, 401, 402, 403, 404, 405, 406, 407], 1.0, 'REPLACE')
_vg = ob_ceiling_windowed_003.vertex_groups.new(name='Window4')
_vg.add([408, 409, 410, 411, 412, 413, 414, 415, 416, 417, 418, 419, 420, 421, 422, 423, 424, 425, 426, 427, 428, 429, 430, 431, 432, 433, 434, 435, 436, 437, 438, 439, 440, 441, 442, 443, 444, 445, 446, 447, 448, 449, 450, 451, 452, 453, 454, 455, 456, 457, 458, 459, 460, 461, 462, 463, 464, 465, 466, 467, 468, 469, 470, 471, 472, 473, 474, 475], 1.0, 'REPLACE')
_vg = ob_ceiling_windowed_003.vertex_groups.new(name='Window5')
_vg.add([476, 477, 478, 479, 480, 481, 482, 483, 484, 485, 486, 487, 488, 489, 490, 491, 492, 493, 494, 495, 496, 497, 498, 499, 500, 501, 502, 503, 504, 505, 506, 507, 508, 509, 510, 511, 512, 513, 514, 515, 516, 517, 518, 519, 520, 521, 522, 523, 524, 525, 526, 527, 528, 529, 530, 531, 532, 533, 534, 535, 536, 537, 538, 539, 540, 541, 542, 543], 1.0, 'REPLACE')
_vg = ob_ceiling_windowed_003.vertex_groups.new(name='Window6')
_vg.add([68, 69, 70, 71, 72, 73, 74, 75, 76, 77, 78, 79, 80, 81, 82, 83, 84, 85, 86, 87, 88, 89, 90, 91, 92, 93, 94, 95, 96, 97, 98, 99, 100, 101, 102, 103, 104, 105, 106, 107, 108, 109, 110, 111, 112, 113, 114, 115, 116, 117, 118, 119, 120, 121, 122, 123, 124, 125, 126, 127, 128, 129, 130, 131, 132, 133, 134, 135], 1.0, 'REPLACE')
_vg = ob_ceiling_windowed_003.vertex_groups.new(name='Window7')
_vg.add([136, 137, 138, 139, 140, 141, 142, 143, 144, 145, 146, 147, 148, 149, 150, 151, 152, 153, 154, 155, 156, 157, 158, 159, 160, 161, 162, 163, 164, 165, 166, 167, 168, 169, 170, 171, 172, 173, 174, 175, 176, 177, 178, 179, 180, 181, 182, 183, 184, 185, 186, 187, 188, 189, 190, 191, 192, 193, 194, 195, 196, 197, 198, 199, 200, 201, 202, 203], 1.0, 'REPLACE')
_vg = ob_ceiling_windowed_003.vertex_groups.new(name='Window8')
_vg.add([204, 205, 206, 207, 208, 209, 210, 211, 212, 213, 214, 215, 216, 217, 218, 219, 220, 221, 222, 223, 224, 225, 226, 227, 228, 229, 230, 231, 232, 233, 234, 235, 236, 237, 238, 239, 240, 241, 242, 243, 244, 245, 246, 247, 248, 249, 250, 251, 252, 253, 254, 255, 256, 257, 258, 259, 260, 261, 262, 263, 264, 265, 266, 267, 268, 269, 270, 271], 1.0, 'REPLACE')
_m = ob_ceiling_windowed_003.modifiers.new('Armature', 'ARMATURE')
_m.object = ob_armature_008
_m = ob_ceiling_windowed_003.modifiers.new('EdgeSplit', 'EDGE_SPLIT')

# ---- collection membership
col_collection_1.objects.link(ob_armature_008)
col_collection_1.objects.link(ob_ceiling_windowed_003)

# ---- scene / render settings (as saved in the file)
scene.frame_start = 1; scene.frame_end = 60; scene.frame_set(33)
scene.render.engine = 'BLENDER_EEVEE_NEXT'
scene.render.resolution_percentage = 50
scene.render.dither_intensity = 0.0
scene.cycles.use_denoising = False
scene.cycles.samples = 128
scene.cycles.sampling_pattern = 'TABULATED_SOBOL'
scene.cycles.use_adaptive_sampling = False
scene.cycles.use_light_tree = False
scene.cycles.blur_glossy = 0.0
scene.cycles.sample_clamp_indirect = 0.0
scene.view_settings.view_transform = 'Standard'
bpy.context.view_layer.update()

# ---- added for rendering (the .blend has no active camera and no usable light): camera, sun
cam_auto = bpy.data.cameras.new('AutoCamera')
cam_auto.lens = 50.0
cam_auto.sensor_width = 36.0
cam_auto.clip_end = 1000.0
ob_auto_camera = bpy.data.objects.new('AutoCamera', cam_auto)
scene.collection.objects.link(ob_auto_camera)
ob_auto_camera.location = (6.72496, -8.06996, 9.06714)
ob_auto_camera.rotation_euler = (1.09748, -7.21219e-08, 0.694738)
scene.camera = ob_auto_camera
light_auto_sun = bpy.data.lights.new('AutoSun', 'SUN')
light_auto_sun.energy = 3.0
light_auto_sun.angle = 0.0523599
ob_auto_sun = bpy.data.objects.new('AutoSun', light_auto_sun)
scene.collection.objects.link(ob_auto_sun)
ob_auto_sun.rotation_euler = (0.872665, 0.174533, 0.523599)
bpy.context.view_layer.update()

